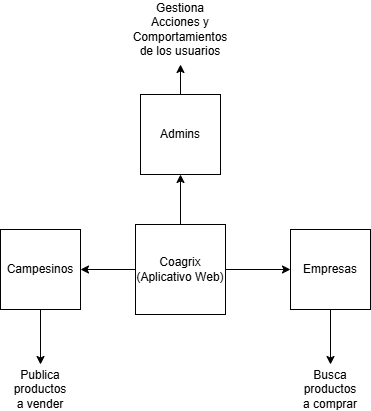

The diagram above was exported from draw.io. Its source (the exported page's mxGraphModel, read from the mxfile embedded in the PNG):
<mxGraphModel dx="1414" dy="751" grid="1" gridSize="10" guides="1" tooltips="1" connect="1" arrows="1" fold="1" page="1" pageScale="1" pageWidth="850" pageHeight="1100" math="0" shadow="0">
  <root>
    <mxCell id="0" />
    <mxCell id="1" parent="0" />
    <mxCell id="WB_QKXBNv8ZhzMuYvsZ9-19" edge="1" parent="1" source="WB_QKXBNv8ZhzMuYvsZ9-3" style="edgeStyle=orthogonalEdgeStyle;rounded=0;orthogonalLoop=1;jettySize=auto;html=1;exitX=0;exitY=0.5;exitDx=0;exitDy=0;entryX=1;entryY=0.5;entryDx=0;entryDy=0;" target="WB_QKXBNv8ZhzMuYvsZ9-6">
      <mxGeometry relative="1" as="geometry" />
    </mxCell>
    <mxCell id="WB_QKXBNv8ZhzMuYvsZ9-20" edge="1" parent="1" source="WB_QKXBNv8ZhzMuYvsZ9-3" style="edgeStyle=orthogonalEdgeStyle;rounded=0;orthogonalLoop=1;jettySize=auto;html=1;exitX=1;exitY=0.5;exitDx=0;exitDy=0;entryX=0;entryY=0.5;entryDx=0;entryDy=0;" target="WB_QKXBNv8ZhzMuYvsZ9-5">
      <mxGeometry relative="1" as="geometry" />
    </mxCell>
    <mxCell id="WB_QKXBNv8ZhzMuYvsZ9-3" parent="1" style="whiteSpace=wrap;html=1;aspect=fixed;" value="Coagrix&lt;div&gt;(Aplicativo Web)&lt;/div&gt;" vertex="1">
      <mxGeometry height="90" width="90" x="295" y="340" as="geometry" />
    </mxCell>
    <mxCell id="WB_QKXBNv8ZhzMuYvsZ9-21" edge="1" parent="1" source="WB_QKXBNv8ZhzMuYvsZ9-5" style="edgeStyle=orthogonalEdgeStyle;rounded=0;orthogonalLoop=1;jettySize=auto;html=1;exitX=0.5;exitY=1;exitDx=0;exitDy=0;">
      <mxGeometry relative="1" as="geometry">
        <mxPoint x="490" y="480" as="targetPoint" />
      </mxGeometry>
    </mxCell>
    <mxCell id="WB_QKXBNv8ZhzMuYvsZ9-5" parent="1" style="whiteSpace=wrap;html=1;aspect=fixed;" value="Empresas" vertex="1">
      <mxGeometry height="80" width="80" x="450" y="345" as="geometry" />
    </mxCell>
    <mxCell id="WB_QKXBNv8ZhzMuYvsZ9-22" edge="1" parent="1" source="WB_QKXBNv8ZhzMuYvsZ9-6" style="edgeStyle=orthogonalEdgeStyle;rounded=0;orthogonalLoop=1;jettySize=auto;html=1;exitX=0.5;exitY=1;exitDx=0;exitDy=0;">
      <mxGeometry relative="1" as="geometry">
        <mxPoint x="200" y="480" as="targetPoint" />
      </mxGeometry>
    </mxCell>
    <mxCell id="WB_QKXBNv8ZhzMuYvsZ9-6" parent="1" style="whiteSpace=wrap;html=1;aspect=fixed;" value="Campesinos" vertex="1">
      <mxGeometry height="80" width="80" x="160" y="345" as="geometry" />
    </mxCell>
    <mxCell id="WB_QKXBNv8ZhzMuYvsZ9-23" edge="1" parent="1" source="WB_QKXBNv8ZhzMuYvsZ9-16" style="edgeStyle=orthogonalEdgeStyle;rounded=0;orthogonalLoop=1;jettySize=auto;html=1;exitX=0.5;exitY=0;exitDx=0;exitDy=0;">
      <mxGeometry relative="1" as="geometry">
        <mxPoint x="340" y="180" as="targetPoint" />
      </mxGeometry>
    </mxCell>
    <mxCell id="WB_QKXBNv8ZhzMuYvsZ9-16" parent="1" style="whiteSpace=wrap;html=1;aspect=fixed;" value="Admins" vertex="1">
      <mxGeometry height="80" width="80" x="300" y="210" as="geometry" />
    </mxCell>
    <mxCell id="WB_QKXBNv8ZhzMuYvsZ9-17" edge="1" parent="1" source="WB_QKXBNv8ZhzMuYvsZ9-3" style="endArrow=classic;html=1;rounded=0;entryX=0.5;entryY=1;entryDx=0;entryDy=0;exitX=0.5;exitY=0;exitDx=0;exitDy=0;" target="WB_QKXBNv8ZhzMuYvsZ9-16" value="">
      <mxGeometry height="50" relative="1" width="50" as="geometry">
        <mxPoint x="400" y="390" as="sourcePoint" />
        <mxPoint x="450" y="340" as="targetPoint" />
      </mxGeometry>
    </mxCell>
    <mxCell id="WB_QKXBNv8ZhzMuYvsZ9-24" parent="1" style="text;html=1;whiteSpace=wrap;strokeColor=none;fillColor=none;align=center;verticalAlign=middle;rounded=0;" value="Gestiona Acciones y Comportamientos de los usuarios" vertex="1">
      <mxGeometry height="30" width="60" x="310" y="130" as="geometry" />
    </mxCell>
    <mxCell id="WB_QKXBNv8ZhzMuYvsZ9-25" parent="1" style="text;html=1;whiteSpace=wrap;strokeColor=none;fillColor=none;align=center;verticalAlign=middle;rounded=0;" value="Publica productos a vender" vertex="1">
      <mxGeometry height="30" width="60" x="170" y="490" as="geometry" />
    </mxCell>
    <mxCell id="WB_QKXBNv8ZhzMuYvsZ9-26" parent="1" style="text;html=1;whiteSpace=wrap;strokeColor=none;fillColor=none;align=center;verticalAlign=middle;rounded=0;" value="Busca productos a comprar" vertex="1">
      <mxGeometry height="30" width="60" x="460" y="490" as="geometry" />
    </mxCell>
  </root>
</mxGraphModel>